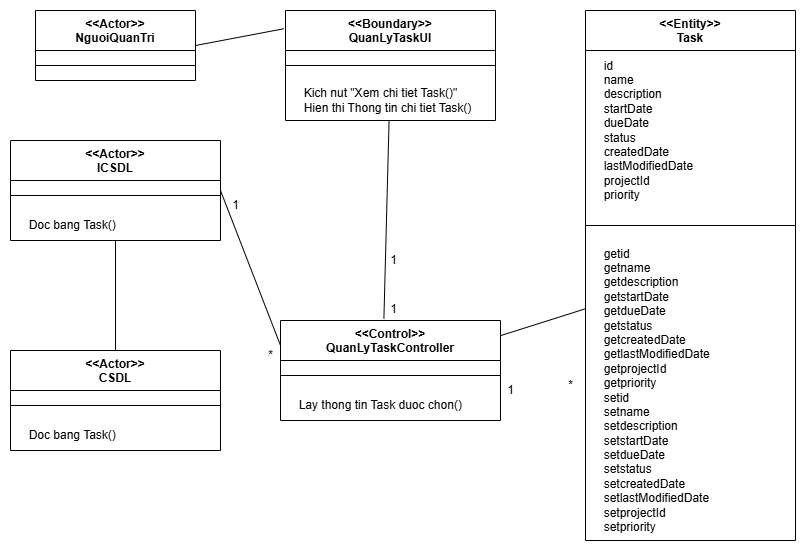

The diagram above was exported from draw.io. Its source (the exported page's mxGraphModel, read from the mxfile embedded in the PNG):
<mxGraphModel dx="1042" dy="3880" grid="1" gridSize="10" guides="1" tooltips="1" connect="1" arrows="1" fold="1" page="1" pageScale="1" pageWidth="850" pageHeight="1100" math="0" shadow="0">
  <root>
    <mxCell id="0" />
    <mxCell id="1" parent="0" />
    <mxCell id="obbZ-2TeCOgQfCSIwU5n-1" value="&amp;lt;&amp;lt;Actor&amp;gt;&amp;gt;&lt;div&gt;NguoiQuanTri&lt;/div&gt;" style="swimlane;fontStyle=1;align=center;verticalAlign=top;childLayout=stackLayout;horizontal=1;startSize=40;horizontalStack=0;resizeParent=1;resizeParentMax=0;resizeLast=0;collapsible=1;marginBottom=0;whiteSpace=wrap;html=1;" vertex="1" parent="1">
      <mxGeometry x="60" y="-3270" width="160" height="70" as="geometry" />
    </mxCell>
    <mxCell id="obbZ-2TeCOgQfCSIwU5n-2" value="" style="line;strokeWidth=1;fillColor=none;align=left;verticalAlign=middle;spacingTop=-1;spacingLeft=3;spacingRight=3;rotatable=0;labelPosition=right;points=[];portConstraint=eastwest;strokeColor=inherit;" vertex="1" parent="obbZ-2TeCOgQfCSIwU5n-1">
      <mxGeometry y="40" width="160" height="30" as="geometry" />
    </mxCell>
    <mxCell id="obbZ-2TeCOgQfCSIwU5n-3" value="&amp;lt;&amp;lt;Boundary&amp;gt;&amp;gt;&lt;div&gt;QuanLyTaskUI&lt;/div&gt;" style="swimlane;fontStyle=1;align=center;verticalAlign=top;childLayout=stackLayout;horizontal=1;startSize=40;horizontalStack=0;resizeParent=1;resizeParentMax=0;resizeLast=0;collapsible=1;marginBottom=0;whiteSpace=wrap;html=1;" vertex="1" parent="1">
      <mxGeometry x="310" y="-3270" width="210" height="110" as="geometry" />
    </mxCell>
    <mxCell id="obbZ-2TeCOgQfCSIwU5n-4" value="" style="line;strokeWidth=1;fillColor=none;align=left;verticalAlign=middle;spacingTop=-1;spacingLeft=3;spacingRight=3;rotatable=0;labelPosition=right;points=[];portConstraint=eastwest;strokeColor=inherit;" vertex="1" parent="obbZ-2TeCOgQfCSIwU5n-3">
      <mxGeometry y="40" width="210" height="30" as="geometry" />
    </mxCell>
    <mxCell id="obbZ-2TeCOgQfCSIwU5n-5" value="&amp;nbsp; &amp;nbsp; &amp;nbsp;Kich nut &quot;Xem chi tiet Task()&quot;&lt;br&gt;&lt;div&gt;&lt;span style=&quot;background-color: transparent; color: light-dark(rgb(0, 0, 0), rgb(255, 255, 255));&quot;&gt;&amp;nbsp; &amp;nbsp; &amp;nbsp;&lt;/span&gt;Hien thi Thong tin chi tiet Task()&lt;/div&gt;" style="text;html=1;align=left;verticalAlign=middle;resizable=0;points=[];autosize=1;strokeColor=none;fillColor=none;" vertex="1" parent="obbZ-2TeCOgQfCSIwU5n-3">
      <mxGeometry y="70" width="210" height="40" as="geometry" />
    </mxCell>
    <mxCell id="obbZ-2TeCOgQfCSIwU5n-6" value="&amp;lt;&amp;lt;Control&amp;gt;&amp;gt;&lt;div&gt;QuanLyTaskController&lt;/div&gt;" style="swimlane;fontStyle=1;align=center;verticalAlign=top;childLayout=stackLayout;horizontal=1;startSize=40;horizontalStack=0;resizeParent=1;resizeParentMax=0;resizeLast=0;collapsible=1;marginBottom=0;whiteSpace=wrap;html=1;" vertex="1" parent="1">
      <mxGeometry x="305" y="-2960" width="220" height="100" as="geometry" />
    </mxCell>
    <mxCell id="obbZ-2TeCOgQfCSIwU5n-7" value="" style="line;strokeWidth=1;fillColor=none;align=left;verticalAlign=middle;spacingTop=-1;spacingLeft=3;spacingRight=3;rotatable=0;labelPosition=right;points=[];portConstraint=eastwest;strokeColor=inherit;" vertex="1" parent="obbZ-2TeCOgQfCSIwU5n-6">
      <mxGeometry y="40" width="220" height="30" as="geometry" />
    </mxCell>
    <mxCell id="obbZ-2TeCOgQfCSIwU5n-8" value="&amp;nbsp; &amp;nbsp; &amp;nbsp;Lay thong tin Task duoc chon()" style="text;html=1;align=left;verticalAlign=middle;resizable=0;points=[];autosize=1;strokeColor=none;fillColor=none;" vertex="1" parent="obbZ-2TeCOgQfCSIwU5n-6">
      <mxGeometry y="70" width="220" height="30" as="geometry" />
    </mxCell>
    <mxCell id="obbZ-2TeCOgQfCSIwU5n-9" value="&amp;lt;&amp;lt;Actor&amp;gt;&amp;gt;&lt;div&gt;CSDL&lt;/div&gt;" style="swimlane;fontStyle=1;align=center;verticalAlign=top;childLayout=stackLayout;horizontal=1;startSize=40;horizontalStack=0;resizeParent=1;resizeParentMax=0;resizeLast=0;collapsible=1;marginBottom=0;whiteSpace=wrap;html=1;" vertex="1" parent="1">
      <mxGeometry x="35" y="-2930" width="210" height="100" as="geometry" />
    </mxCell>
    <mxCell id="obbZ-2TeCOgQfCSIwU5n-10" value="" style="line;strokeWidth=1;fillColor=none;align=left;verticalAlign=middle;spacingTop=-1;spacingLeft=3;spacingRight=3;rotatable=0;labelPosition=right;points=[];portConstraint=eastwest;strokeColor=inherit;" vertex="1" parent="obbZ-2TeCOgQfCSIwU5n-9">
      <mxGeometry y="40" width="210" height="30" as="geometry" />
    </mxCell>
    <mxCell id="obbZ-2TeCOgQfCSIwU5n-11" value="&amp;nbsp; &amp;nbsp; &amp;nbsp;Doc bang Task()" style="text;html=1;align=left;verticalAlign=middle;resizable=0;points=[];autosize=1;strokeColor=none;fillColor=none;" vertex="1" parent="obbZ-2TeCOgQfCSIwU5n-9">
      <mxGeometry y="70" width="210" height="30" as="geometry" />
    </mxCell>
    <mxCell id="obbZ-2TeCOgQfCSIwU5n-12" value="&amp;lt;&amp;lt;Actor&amp;gt;&amp;gt;&lt;div&gt;ICSDL&lt;/div&gt;" style="swimlane;fontStyle=1;align=center;verticalAlign=top;childLayout=stackLayout;horizontal=1;startSize=40;horizontalStack=0;resizeParent=1;resizeParentMax=0;resizeLast=0;collapsible=1;marginBottom=0;whiteSpace=wrap;html=1;" vertex="1" parent="1">
      <mxGeometry x="35" y="-3140" width="210" height="100" as="geometry" />
    </mxCell>
    <mxCell id="obbZ-2TeCOgQfCSIwU5n-13" value="" style="line;strokeWidth=1;fillColor=none;align=left;verticalAlign=middle;spacingTop=-1;spacingLeft=3;spacingRight=3;rotatable=0;labelPosition=right;points=[];portConstraint=eastwest;strokeColor=inherit;" vertex="1" parent="obbZ-2TeCOgQfCSIwU5n-12">
      <mxGeometry y="40" width="210" height="30" as="geometry" />
    </mxCell>
    <mxCell id="obbZ-2TeCOgQfCSIwU5n-14" value="&amp;nbsp; &amp;nbsp; &amp;nbsp;Doc bang Task()" style="text;html=1;align=left;verticalAlign=middle;resizable=0;points=[];autosize=1;strokeColor=none;fillColor=none;" vertex="1" parent="obbZ-2TeCOgQfCSIwU5n-12">
      <mxGeometry y="70" width="210" height="30" as="geometry" />
    </mxCell>
    <mxCell id="obbZ-2TeCOgQfCSIwU5n-15" value="&amp;lt;&amp;lt;Entity&amp;gt;&amp;gt;&lt;div&gt;Task&lt;/div&gt;" style="swimlane;fontStyle=1;align=center;verticalAlign=top;childLayout=stackLayout;horizontal=1;startSize=40;horizontalStack=0;resizeParent=1;resizeParentMax=0;resizeLast=0;collapsible=1;marginBottom=0;whiteSpace=wrap;html=1;" vertex="1" parent="1">
      <mxGeometry x="610" y="-3270" width="210" height="530" as="geometry" />
    </mxCell>
    <mxCell id="obbZ-2TeCOgQfCSIwU5n-16" value="&amp;nbsp; &amp;nbsp; &amp;nbsp;id&lt;div&gt;&amp;nbsp; &amp;nbsp; &amp;nbsp;name&lt;/div&gt;&lt;div&gt;&amp;nbsp; &amp;nbsp; &amp;nbsp;description&lt;/div&gt;&lt;div&gt;&amp;nbsp; &amp;nbsp; &amp;nbsp;startDate&lt;/div&gt;&lt;div&gt;&amp;nbsp; &amp;nbsp; &amp;nbsp;dueDate&lt;/div&gt;&lt;div&gt;&amp;nbsp; &amp;nbsp; &amp;nbsp;status&lt;/div&gt;&lt;div&gt;&amp;nbsp; &amp;nbsp; &amp;nbsp;createdDate&lt;/div&gt;&lt;div&gt;&amp;nbsp; &amp;nbsp; &amp;nbsp;lastModifiedDate&lt;/div&gt;&lt;div&gt;&amp;nbsp; &amp;nbsp; &amp;nbsp;projectId&lt;/div&gt;&lt;div&gt;&amp;nbsp; &amp;nbsp; &amp;nbsp;priority&lt;/div&gt;" style="text;html=1;align=left;verticalAlign=middle;resizable=0;points=[];autosize=1;strokeColor=none;fillColor=none;" vertex="1" parent="obbZ-2TeCOgQfCSIwU5n-15">
      <mxGeometry y="40" width="210" height="160" as="geometry" />
    </mxCell>
    <mxCell id="obbZ-2TeCOgQfCSIwU5n-17" value="" style="line;strokeWidth=1;fillColor=none;align=left;verticalAlign=middle;spacingTop=-1;spacingLeft=3;spacingRight=3;rotatable=0;labelPosition=right;points=[];portConstraint=eastwest;strokeColor=inherit;" vertex="1" parent="obbZ-2TeCOgQfCSIwU5n-15">
      <mxGeometry y="200" width="210" height="30" as="geometry" />
    </mxCell>
    <mxCell id="obbZ-2TeCOgQfCSIwU5n-18" value="&amp;nbsp; &amp;nbsp; &amp;nbsp;getid&lt;div&gt;&amp;nbsp; &amp;nbsp; &amp;nbsp;getname&lt;/div&gt;&lt;div&gt;&amp;nbsp; &amp;nbsp; &amp;nbsp;getdescription&lt;/div&gt;&lt;div&gt;&amp;nbsp; &amp;nbsp; &amp;nbsp;getstartDate&lt;/div&gt;&lt;div&gt;&amp;nbsp; &amp;nbsp; &amp;nbsp;getdueDate&lt;/div&gt;&lt;div&gt;&amp;nbsp; &amp;nbsp; &amp;nbsp;getstatus&lt;/div&gt;&lt;div&gt;&amp;nbsp; &amp;nbsp; &amp;nbsp;getcreatedDate&lt;/div&gt;&lt;div&gt;&amp;nbsp; &amp;nbsp; &amp;nbsp;getlastModifiedDate&lt;/div&gt;&lt;div&gt;&amp;nbsp; &amp;nbsp; &amp;nbsp;getprojectId&lt;/div&gt;&lt;div&gt;&amp;nbsp; &amp;nbsp; &amp;nbsp;getpriority&lt;/div&gt;&lt;div&gt;&amp;nbsp; &amp;nbsp; &amp;nbsp;setid&lt;div&gt;&amp;nbsp; &amp;nbsp; &amp;nbsp;setname&lt;/div&gt;&lt;div&gt;&amp;nbsp; &amp;nbsp; &amp;nbsp;setdescription&lt;/div&gt;&lt;div&gt;&amp;nbsp; &amp;nbsp; &amp;nbsp;setstartDate&lt;/div&gt;&lt;div&gt;&amp;nbsp; &amp;nbsp; &amp;nbsp;setdueDate&lt;/div&gt;&lt;div&gt;&amp;nbsp; &amp;nbsp; &amp;nbsp;setstatus&lt;/div&gt;&lt;div&gt;&amp;nbsp; &amp;nbsp; &amp;nbsp;setcreatedDate&lt;/div&gt;&lt;div&gt;&amp;nbsp; &amp;nbsp; &amp;nbsp;setlastModifiedDate&lt;/div&gt;&lt;div&gt;&amp;nbsp; &amp;nbsp; &amp;nbsp;setprojectId&lt;/div&gt;&lt;/div&gt;&lt;div&gt;&amp;nbsp; &amp;nbsp; &amp;nbsp;setpriority&lt;/div&gt;" style="text;html=1;align=left;verticalAlign=middle;resizable=0;points=[];autosize=1;strokeColor=none;fillColor=none;" vertex="1" parent="obbZ-2TeCOgQfCSIwU5n-15">
      <mxGeometry y="230" width="210" height="300" as="geometry" />
    </mxCell>
    <mxCell id="obbZ-2TeCOgQfCSIwU5n-19" value="" style="endArrow=none;html=1;rounded=0;exitX=1;exitY=0.5;exitDx=0;exitDy=0;entryX=-0.008;entryY=0.166;entryDx=0;entryDy=0;entryPerimeter=0;" edge="1" parent="1" source="obbZ-2TeCOgQfCSIwU5n-1" target="obbZ-2TeCOgQfCSIwU5n-3">
      <mxGeometry width="50" height="50" relative="1" as="geometry">
        <mxPoint x="400" y="-2960" as="sourcePoint" />
        <mxPoint x="450" y="-3010" as="targetPoint" />
      </mxGeometry>
    </mxCell>
    <mxCell id="obbZ-2TeCOgQfCSIwU5n-20" value="" style="endArrow=none;html=1;rounded=0;exitX=0.5;exitY=0;exitDx=0;exitDy=0;" edge="1" parent="1" source="obbZ-2TeCOgQfCSIwU5n-9" target="obbZ-2TeCOgQfCSIwU5n-12">
      <mxGeometry width="50" height="50" relative="1" as="geometry">
        <mxPoint x="280" y="-2902.5" as="sourcePoint" />
        <mxPoint x="282.52" y="-3098.9700000000003" as="targetPoint" />
      </mxGeometry>
    </mxCell>
    <mxCell id="obbZ-2TeCOgQfCSIwU5n-21" value="" style="endArrow=none;html=1;rounded=0;exitX=0;exitY=0.25;exitDx=0;exitDy=0;entryX=1;entryY=0.5;entryDx=0;entryDy=0;" edge="1" parent="1" source="obbZ-2TeCOgQfCSIwU5n-6" target="obbZ-2TeCOgQfCSIwU5n-12">
      <mxGeometry width="50" height="50" relative="1" as="geometry">
        <mxPoint x="150" y="-2920" as="sourcePoint" />
        <mxPoint x="150" y="-3020" as="targetPoint" />
      </mxGeometry>
    </mxCell>
    <mxCell id="obbZ-2TeCOgQfCSIwU5n-22" value="" style="endArrow=none;html=1;rounded=0;" edge="1" parent="1" source="obbZ-2TeCOgQfCSIwU5n-6" target="obbZ-2TeCOgQfCSIwU5n-15">
      <mxGeometry width="50" height="50" relative="1" as="geometry">
        <mxPoint x="315" y="-2907" as="sourcePoint" />
        <mxPoint x="255" y="-3075" as="targetPoint" />
      </mxGeometry>
    </mxCell>
    <mxCell id="obbZ-2TeCOgQfCSIwU5n-23" value="" style="endArrow=none;html=1;rounded=0;exitX=0.47;exitY=-0.018;exitDx=0;exitDy=0;exitPerimeter=0;" edge="1" parent="1" source="obbZ-2TeCOgQfCSIwU5n-6" target="obbZ-2TeCOgQfCSIwU5n-3">
      <mxGeometry width="50" height="50" relative="1" as="geometry">
        <mxPoint x="535" y="-2896" as="sourcePoint" />
        <mxPoint x="620" y="-2920" as="targetPoint" />
      </mxGeometry>
    </mxCell>
    <mxCell id="obbZ-2TeCOgQfCSIwU5n-24" value="1" style="text;html=1;align=center;verticalAlign=middle;resizable=0;points=[];autosize=1;strokeColor=none;fillColor=none;" vertex="1" parent="1">
      <mxGeometry x="520" y="-2905" width="30" height="30" as="geometry" />
    </mxCell>
    <mxCell id="obbZ-2TeCOgQfCSIwU5n-25" value="*" style="text;html=1;align=center;verticalAlign=middle;resizable=0;points=[];autosize=1;strokeColor=none;fillColor=none;" vertex="1" parent="1">
      <mxGeometry x="580" y="-2910" width="30" height="30" as="geometry" />
    </mxCell>
    <mxCell id="obbZ-2TeCOgQfCSIwU5n-26" value="1" style="text;html=1;align=center;verticalAlign=middle;resizable=0;points=[];autosize=1;strokeColor=none;fillColor=none;" vertex="1" parent="1">
      <mxGeometry x="245" y="-3090" width="30" height="30" as="geometry" />
    </mxCell>
    <mxCell id="obbZ-2TeCOgQfCSIwU5n-27" value="*" style="text;html=1;align=center;verticalAlign=middle;resizable=0;points=[];autosize=1;strokeColor=none;fillColor=none;" vertex="1" parent="1">
      <mxGeometry x="280" y="-2940" width="30" height="30" as="geometry" />
    </mxCell>
    <mxCell id="obbZ-2TeCOgQfCSIwU5n-28" value="1" style="text;html=1;align=center;verticalAlign=middle;resizable=0;points=[];autosize=1;strokeColor=none;fillColor=none;" vertex="1" parent="1">
      <mxGeometry x="403" y="-3035" width="30" height="30" as="geometry" />
    </mxCell>
    <mxCell id="obbZ-2TeCOgQfCSIwU5n-29" value="1" style="text;html=1;align=center;verticalAlign=middle;resizable=0;points=[];autosize=1;strokeColor=none;fillColor=none;" vertex="1" parent="1">
      <mxGeometry x="403" y="-2986" width="30" height="30" as="geometry" />
    </mxCell>
  </root>
</mxGraphModel>